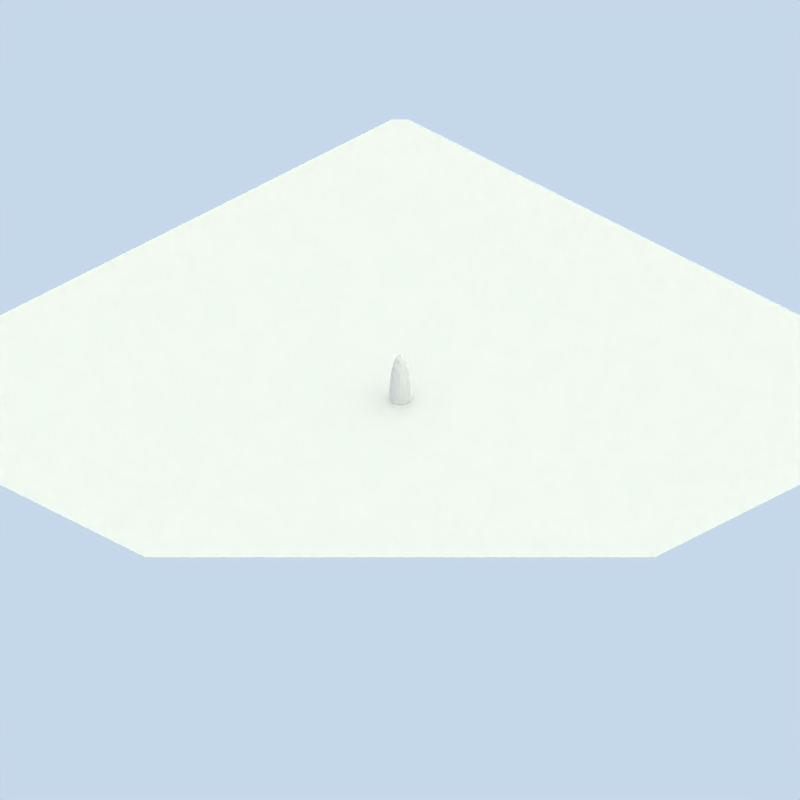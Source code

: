 # Source: mine_walls.blend  (saved by Blender 2.57.0; exported with 4.5.12 LTS)
import bpy
from mathutils import Matrix  # noqa: F401  (used for matrix-valued properties, if any)

bpy.ops.wm.read_factory_settings(use_empty=True)
scene = bpy.context.scene
scene.name = 'Scene'

# ---- collections
col_collection_1 = bpy.data.collections.new('Collection 1'); scene.collection.children.link(col_collection_1)
col_collection_2 = bpy.data.collections.new('Collection 2'); scene.collection.children.link(col_collection_2)

# ---- materials (node trees are filled in below, after node groups)
mat_hoodmaterial = bpy.data.materials.new('hoodMaterial')
mat_hoodmaterial.alpha_threshold = 0.0
mat_hoodmaterial.diffuse_color = (0.8333, 0.477, 0.2365, 1.0)
mat_hoodmaterial.roughness = 0.5
mat_hoodmaterial.specular_intensity = 0.04795
mat_hoodmaterial.line_color = (0.0, 0.0, 0.0, 1.0)
mat_material_001 = bpy.data.materials.new('Material.001')
mat_material_001.alpha_threshold = 0.0
mat_material_001.roughness = 0.5
mat_material_001.specular_intensity = 0.0
mat_material_001.line_color = (0.0, 0.0, 0.0, 1.0)
mat_material = bpy.data.materials.new('Material')
mat_material.alpha_threshold = 0.0
mat_material.roughness = 0.5
mat_material.specular_intensity = 0.02
mat_material.line_color = (0.0, 0.0, 0.0, 1.0)
mat_hatmaterial = bpy.data.materials.new('hatMaterial')
mat_hatmaterial.alpha_threshold = 0.0
mat_hatmaterial.diffuse_color = (0.36, 0.1837, 0.06563, 1.0)
mat_hatmaterial.roughness = 0.5
mat_hatmaterial.specular_intensity = 0.137
mat_hatmaterial.line_color = (0.0, 0.0, 0.0, 1.0)

# ---- material node trees

# ---- world
world_world = bpy.data.worlds.new('World'); scene.world = world_world
world_world.color = (0.7742, 0.8472, 0.9176)
world_world.use_sun_shadow = False
world_world.sun_shadow_jitter_overblur = 0.0
world_world.cycles.sampling_method = 'MANUAL'
world_world.cycles.sample_map_resolution = 256
world_world.light_settings.distance = 1.0

# ---- cameras
cam_camera = bpy.data.cameras.new('Camera')
cam_camera.type = 'ORTHO'
cam_camera.passepartout_alpha = 0.2
cam_camera.clip_end = 100.0
cam_camera.lens = 35.0
cam_camera.ortho_scale = 105.4
cam_camera.show_passepartout = False
cam_camera.show_safe_areas = True
cam_camera.dof.focus_distance = 0.0
cam_camera.dof.aperture_fstop = 128.0

# ---- lights
light_arealight_001 = bpy.data.lights.new('AreaLight.001', 'AREA')
light_arealight_001.color = (1.0, 0.9118, 0.8941)
light_arealight_001.transmission_factor = 0.0
light_arealight_001.energy = 31.42
light_arealight_001.shadow_buffer_clip_start = 0.5
light_arealight_001.shadow_soft_size = 2.841
light_arealight_001.shadow_maximum_resolution = 0.006
light_arealight_001.use_absolute_resolution = True
light_arealight_001.size = 2.841
light_arealight_001.size_y = 1.0
light_arealight_001.cycles.use_multiple_importance_sampling = False
light_sun = bpy.data.lights.new('Sun', 'SUN')
light_sun.color = (1.0, 0.9218, 0.651)
light_sun.transmission_factor = 0.0
light_sun.angle = 3.111
light_sun.energy = 1.4
light_sun.shadow_buffer_clip_start = 0.5
light_sun.shadow_soft_size = 65.0
light_sun.shadow_cascade_max_distance = 1000.0
light_sun.cycles.use_multiple_importance_sampling = False
light_arealight = bpy.data.lights.new('AreaLight', 'AREA')
light_arealight.color = (1.0, 0.9118, 0.8941)
light_arealight.transmission_factor = 0.0
light_arealight.energy = 31.42
light_arealight.shadow_buffer_clip_start = 0.5
light_arealight.shadow_soft_size = 2.841
light_arealight.shadow_maximum_resolution = 0.006
light_arealight.use_absolute_resolution = True
light_arealight.size = 2.841
light_arealight.size_y = 1.0
light_arealight.cycles.use_multiple_importance_sampling = False

# ---- meshes
me_cylinder_004 = bpy.data.meshes.new('Cylinder.004')
me_cylinder_004.from_pydata([(-0.08845, 2.265, -1.646), (0.351, 2.224, -1.783), (0.7752, 2.098, -1.967), (1.167, 1.89, -2.173), (1.509, 1.606, -2.368), (1.788, 1.259, -2.513), (1.995, 0.8636, -2.566), (2.122, 0.4359, -2.561), (2.164, -0.008257, -2.498), (2.12, -0.4507, -2.346), (1.99, -0.8765, -2.144), (1.779, -1.269, -1.93), (1.495, -1.608, -1.745), (1.15, -1.879, -1.614), (0.7602, -2.076, -1.547), (0.3423, -2.193, -1.539), (-0.08845, -2.229, -1.539), (-0.5177, -2.184, -1.539), (-0.9316, -2.061, -1.537), (-1.317, -1.863, -1.533), (-1.659, -1.593, -1.526), (-1.943, -1.258, -1.522), (-2.157, -0.8729, -1.523), (-2.29, -0.45, -1.528), (-2.337, -0.00788, -1.529), (-2.296, 0.4357, -1.532), (-2.17, 0.8631, -1.537), (-1.963, 1.257, -1.544), (-1.682, 1.602, -1.551), (-1.339, 1.884, -1.556), (-0.949, 2.092, -1.56), (-0.5269, 2.22, -1.573), (0.6573, 0.5768, 1.384), (0.4786, 0.6498, 1.216), (0.345, 0.6937, 1.011), (0.4777, 0.7052, 0.7302), (0.779, 0.6807, 0.2596), (1.111, 0.7125, -0.378), (1.368, 0.7055, -0.8399), (1.468, 0.5947, -1.063), (1.466, 0.4392, -1.183), (1.468, 0.2639, -1.27), (1.479, 0.06537, -1.305), (1.518, -0.1597, -1.269), (1.6, -0.4041, -1.166), (1.593, -0.6434, -0.9729), (1.418, -0.8752, -0.5984), (1.148, -1.083, -0.0775), (0.9259, -1.214, 0.3037), (0.9222, -1.269, 0.539), (1.044, -1.276, 0.72), (1.149, -1.254, 0.8875), (1.216, -1.196, 1.046), (1.254, -1.104, 1.191), (1.419, -0.9815, 1.326), (1.521, -0.8351, 1.448), (1.542, -0.671, 1.554), (1.514, -0.4921, 1.634), (1.437, -0.3052, 1.685), (1.277, -0.1212, 1.711), (1.137, 0.05379, 1.71), (1.057, 0.214, 1.68), (0.9411, 0.3559, 1.618), (0.8091, 0.4779, 1.519), (0.033, 1.061, 0.3536), (-0.2739, 1.03, 0.4544), (0.3548, 1.059, 0.171), (0.6472, 1.034, -0.1796), (0.8629, 1.023, -0.6028), (0.9491, 0.9747, -0.899), (0.9388, 0.8612, -1.09), (0.9124, 0.7159, -1.225), (0.9065, 0.5471, -1.325), (0.9291, 0.3696, -1.404), (0.9719, 0.1915, -1.461), (1.035, 0.01834, -1.48), (1.108, -0.1713, -1.452), (1.087, -0.3507, -1.351), (0.9454, -0.5614, -1.098), (0.6806, -0.8355, -0.7108), (0.2914, -1.073, -0.3578), (-0.1529, -1.178, -0.1667), (-0.6306, -1.116, 0.02951), (-0.9721, -1.007, 0.2222), (-1.156, -0.8467, 0.3938), (-1.256, -0.657, 0.5315), (-1.329, -0.4437, 0.6304), (-1.374, -0.2267, 0.6901), (-1.389, -0.02124, 0.7148), (-1.372, 0.1675, 0.7148), (-1.325, 0.3444, 0.6997), (-1.251, 0.5068, 0.6757), (-1.149, 0.6526, 0.6469), (-0.9978, 0.7796, 0.6144), (-0.7958, 0.8861, 0.5754), (-0.5516, 0.9698, 0.5253), (-0.1746, 0.7463, 1.058), (-0.1719, 0.6891, 1.243), (-0.03311, 0.7765, 0.8489), (0.2301, 0.7771, 0.6199), (0.5659, 0.7432, 0.2184), (0.906, 0.7525, -0.3815), (1.16, 0.7578, -0.8751), (1.246, 0.6562, -1.116), (1.255, 0.5022, -1.243), (1.25, 0.3241, -1.322), (1.231, 0.1279, -1.344), (1.185, -0.09308, -1.266), (1.156, -0.3347, -1.119), (1.141, -0.5911, -0.8767), (1.039, -0.8796, -0.4715), (0.76, -1.122, 0.0281), (0.4065, -1.285, 0.3826), (0.09728, -1.406, 0.6159), (-0.05848, -1.396, 0.8425), (-0.08637, -1.296, 1.056), (-0.1127, -1.148, 1.241), (-0.1376, -0.9542, 1.405), (-0.1642, -0.7247, 1.543), (-0.1253, -0.4784, 1.646), (-0.06745, -0.27, 1.71), (-0.01577, -0.1072, 1.725), (0.02295, 0.02272, 1.72), (0.03661, 0.1537, 1.704), (0.0257, 0.2807, 1.671), (-0.004653, 0.4029, 1.613), (-0.05101, 0.5143, 1.524), (-0.1083, 0.6093, 1.403), (0.1532, 1.412, -0.5299), (-0.04046, 1.431, -0.4253), (0.3455, 1.343, -0.6811), (0.5478, 1.241, -0.8956), (0.7273, 1.127, -1.159), (0.8736, 0.9706, -1.42), (0.9819, 0.7693, -1.613), (1.051, 0.5454, -1.71), (1.07, 0.3204, -1.76), (1.045, 0.1038, -1.743), (0.9694, -0.1015, -1.66), (0.8545, -0.2884, -1.538), (0.738, -0.4733, -1.384), (0.7282, -0.6356, -1.27), (0.7291, -0.7438, -1.19), (0.6628, -0.8285, -1.104), (0.4933, -0.9137, -0.992), (0.2027, -0.9777, -0.8975), (-0.173, -0.9492, -0.877), (-0.5071, -0.8302, -0.8621), (-0.8013, -0.6583, -0.821), (-1.036, -0.4681, -0.7547), (-1.18, -0.2558, -0.696), (-1.265, -0.03693, -0.6458), (-1.282, 0.1912, -0.6027), (-1.252, 0.4193, -0.5597), (-1.174, 0.6505, -0.5147), (-1.04, 0.8659, -0.4688), (-0.8668, 1.057, -0.4202), (-0.6696, 1.213, -0.3789), (-0.4614, 1.333, -0.3568), (-0.2481, 1.407, -0.3675), (0.3155, 1.853, -0.9918), (-0.01194, 1.898, -0.8448), (0.6381, 1.734, -1.197), (0.9445, 1.554, -1.434), (1.222, 1.329, -1.676), (1.448, 1.055, -1.874), (1.623, 0.7422, -1.971), (1.74, 0.4105, -1.998), (1.782, 0.07195, -1.969), (1.744, -0.2622, -1.86), (1.632, -0.5937, -1.723), (1.475, -0.9025, -1.586), (1.266, -1.17, -1.438), (0.9978, -1.367, -1.308), (0.6779, -1.493, -1.227), (0.331, -1.577, -1.175), (-0.0176, -1.603, -1.154), (-0.3575, -1.562, -1.15), (-0.7055, -1.453, -1.151), (-1.042, -1.298, -1.133), (-1.342, -1.098, -1.103), (-1.576, -0.8577, -1.071), (-1.715, -0.5835, -1.04), (-1.812, -0.269, -1.016), (-1.85, 0.06568, -0.9956), (-1.804, 0.413, -0.9714), (-1.679, 0.753, -0.9402), (-1.487, 1.077, -0.8973), (-1.243, 1.359, -0.8486), (-0.9635, 1.589, -0.7972), (-0.6596, 1.764, -0.7548), (-0.3398, 1.868, -0.7663), (0.2498, 1.226, -0.08638), (0.04994, 1.205, 0.0004346), (0.4172, 1.208, -0.2495), (0.5321, 1.154, -0.4789), (0.585, 1.073, -0.7188), (0.5851, 0.9523, -0.9418), (0.5963, 0.795, -1.163), (0.6294, 0.6146, -1.325), (0.6433, 0.4167, -1.397), (0.6369, 0.2246, -1.419), (0.6477, 0.04564, -1.402), (0.7328, -0.1157, -1.385), (0.8715, -0.2677, -1.382), (0.9506, -0.4121, -1.35), (0.9341, -0.5442, -1.258), (0.7966, -0.7015, -1.063), (0.4863, -0.9148, -0.7693), (0.03286, -1.048, -0.6029), (-0.3887, -1.025, -0.5206), (-0.6815, -0.9077, -0.4147), (-0.9152, -0.7383, -0.313), (-1.096, -0.5436, -0.2241), (-1.209, -0.3445, -0.1535), (-1.278, -0.14, -0.1008), (-1.297, 0.06255, -0.0635), (-1.263, 0.2605, -0.0379), (-1.168, 0.4535, -0.01827), (-1.023, 0.638, -0.0002752), (-0.8387, 0.8057, 0.01789), (-0.6284, 0.9504, 0.03711), (-0.404, 1.067, 0.04731), (-0.176, 1.153, 0.04101), (-0.2741, 0.8914, 0.7393), (-0.4983, 0.8517, 0.8906), (0.02975, 0.9071, 0.5724), (0.3933, 0.8957, 0.3099), (0.7573, 0.8739, -0.1823), (1.059, 0.9014, -0.7303), (1.219, 0.8426, -1.069), (1.237, 0.7192, -1.232), (1.263, 0.5564, -1.356), (1.254, 0.3807, -1.44), (1.23, 0.1943, -1.472), (1.209, -0.005169, -1.45), (1.174, -0.218, -1.351), (1.047, -0.454, -1.098), (0.9141, -0.732, -0.7402), (0.6029, -1.053, -0.2271), (0.1401, -1.247, 0.1079), (-0.3459, -1.35, 0.3457), (-0.6856, -1.283, 0.5903), (-0.8143, -1.142, 0.8251), (-0.884, -0.9517, 1.026), (-0.9244, -0.7267, 1.193), (-0.9501, -0.4855, 1.318), (-0.9651, -0.2532, 1.394), (-0.9701, -0.0513, 1.423), (-0.9525, 0.1145, 1.416), (-0.9214, 0.2621, 1.39), (-0.8803, 0.3967, 1.348), (-0.8315, 0.5175, 1.292), (-0.776, 0.6246, 1.22), (-0.7144, 0.7158, 1.131), (-0.6383, 0.7923, 1.018), (0.1574, 0.6606, 1.209), (0.316, 0.5887, 1.39), (0.127, 0.7019, 0.9957), (0.305, 0.7119, 0.7513), (0.5912, 0.6848, 0.3562), (0.8967, 0.6737, -0.2236), (1.152, 0.6949, -0.7526), (1.255, 0.6068, -1.027), (1.256, 0.4559, -1.154), (1.258, 0.2775, -1.232), (1.263, 0.07677, -1.257), (1.277, -0.1498, -1.205), (1.324, -0.3943, -1.081), (1.377, -0.6442, -0.8936), (1.278, -0.8968, -0.4881), (1.005, -1.116, 0.03266), (0.7289, -1.253, 0.4107), (0.6023, -1.34, 0.6316), (0.6467, -1.337, 0.8121), (0.7458, -1.282, 0.9775), (0.8167, -1.199, 1.132), (0.8512, -1.089, 1.277), (0.9, -0.9501, 1.409), (0.9993, -0.7862, 1.526), (0.9972, -0.6111, 1.623), (0.9695, -0.429, 1.69), (0.8806, -0.2507, 1.73), (0.8297, -0.08082, 1.749), (0.7727, 0.08207, 1.744), (0.6839, 0.2336, 1.71), (0.5824, 0.3705, 1.642), (0.4627, 0.4902, 1.535)], [], [(0, 161, 160, 1), (161, 129, 128, 160), (1, 160, 162, 2), (160, 128, 130, 162), (2, 162, 163, 3), (162, 130, 131, 163), (3, 163, 164, 4), (163, 131, 132, 164), (4, 164, 165, 5), (164, 132, 133, 165), (5, 165, 166, 6), (165, 133, 134, 166), (6, 166, 167, 7), (166, 134, 135, 167), (7, 167, 168, 8), (167, 135, 136, 168), (8, 168, 169, 9), (168, 136, 137, 169), (9, 169, 170, 10), (169, 137, 138, 170), (10, 170, 171, 11), (170, 138, 139, 171), (11, 171, 172, 12), (171, 139, 140, 172), (12, 172, 173, 13), (172, 140, 141, 173), (13, 173, 174, 14), (173, 141, 142, 174), (14, 174, 175, 15), (174, 142, 143, 175), (15, 175, 176, 16), (175, 143, 144, 176), (16, 176, 177, 17), (176, 144, 145, 177), (17, 177, 178, 18), (177, 145, 146, 178), (18, 178, 179, 19), (178, 146, 147, 179), (19, 179, 180, 20), (179, 147, 148, 180), (20, 180, 181, 21), (180, 148, 149, 181), (21, 181, 182, 22), (181, 149, 150, 182), (22, 182, 183, 23), (182, 150, 151, 183), (23, 183, 184, 24), (183, 151, 152, 184), (24, 184, 185, 25), (184, 152, 153, 185), (25, 185, 186, 26), (185, 153, 154, 186), (26, 186, 187, 27), (186, 154, 155, 187), (27, 187, 188, 28), (187, 155, 156, 188), (28, 188, 189, 29), (188, 156, 157, 189), (29, 189, 190, 30), (189, 157, 158, 190), (30, 190, 191, 31), (190, 158, 159, 191), (129, 161, 191, 159), (161, 0, 31, 191), (129, 193, 192, 128), (193, 65, 64, 192), (128, 192, 194, 130), (192, 64, 66, 194), (130, 194, 195, 131), (194, 66, 67, 195), (131, 195, 196, 132), (195, 67, 68, 196), (132, 196, 197, 133), (196, 68, 69, 197), (133, 197, 198, 134), (197, 69, 70, 198), (134, 198, 199, 135), (198, 70, 71, 199), (135, 199, 200, 136), (199, 71, 72, 200), (136, 200, 201, 137), (200, 72, 73, 201), (137, 201, 202, 138), (201, 73, 74, 202), (138, 202, 203, 139), (202, 74, 75, 203), (139, 203, 204, 140), (203, 75, 76, 204), (140, 204, 205, 141), (204, 76, 77, 205), (141, 205, 206, 142), (205, 77, 78, 206), (142, 206, 207, 143), (206, 78, 79, 207), (143, 207, 208, 144), (207, 79, 80, 208), (144, 208, 209, 145), (208, 80, 81, 209), (145, 209, 210, 146), (209, 81, 82, 210), (146, 210, 211, 147), (210, 82, 83, 211), (147, 211, 212, 148), (211, 83, 84, 212), (148, 212, 213, 149), (212, 84, 85, 213), (149, 213, 214, 150), (213, 85, 86, 214), (150, 214, 215, 151), (214, 86, 87, 215), (151, 215, 216, 152), (215, 87, 88, 216), (152, 216, 217, 153), (216, 88, 89, 217), (153, 217, 218, 154), (217, 89, 90, 218), (154, 218, 219, 155), (218, 90, 91, 219), (155, 219, 220, 156), (219, 91, 92, 220), (156, 220, 221, 157), (220, 92, 93, 221), (157, 221, 222, 158), (221, 93, 94, 222), (158, 222, 223, 159), (222, 94, 95, 223), (65, 193, 223, 95), (193, 129, 159, 223), (65, 225, 224, 64), (225, 97, 96, 224), (64, 224, 226, 66), (224, 96, 98, 226), (66, 226, 227, 67), (226, 98, 99, 227), (67, 227, 228, 68), (227, 99, 100, 228), (68, 228, 229, 69), (228, 100, 101, 229), (69, 229, 230, 70), (229, 101, 102, 230), (70, 230, 231, 71), (230, 102, 103, 231), (71, 231, 232, 72), (231, 103, 104, 232), (72, 232, 233, 73), (232, 104, 105, 233), (73, 233, 234, 74), (233, 105, 106, 234), (74, 234, 235, 75), (234, 106, 107, 235), (75, 235, 236, 76), (235, 107, 108, 236), (76, 236, 237, 77), (236, 108, 109, 237), (77, 237, 238, 78), (237, 109, 110, 238), (78, 238, 239, 79), (238, 110, 111, 239), (79, 239, 240, 80), (239, 111, 112, 240), (80, 240, 241, 81), (240, 112, 113, 241), (81, 241, 242, 82), (241, 113, 114, 242), (82, 242, 243, 83), (242, 114, 115, 243), (83, 243, 244, 84), (243, 115, 116, 244), (84, 244, 245, 85), (244, 116, 117, 245), (85, 245, 246, 86), (245, 117, 118, 246), (86, 246, 247, 87), (246, 118, 119, 247), (87, 247, 248, 88), (247, 119, 120, 248), (88, 248, 249, 89), (248, 120, 121, 249), (89, 249, 250, 90), (249, 121, 122, 250), (90, 250, 251, 91), (250, 122, 123, 251), (91, 251, 252, 92), (251, 123, 124, 252), (92, 252, 253, 93), (252, 124, 125, 253), (93, 253, 254, 94), (253, 125, 126, 254), (94, 254, 255, 95), (254, 126, 127, 255), (97, 225, 255, 127), (225, 65, 95, 255), (97, 257, 256, 96), (257, 32, 33, 256), (96, 256, 258, 98), (256, 33, 34, 258), (98, 258, 259, 99), (258, 34, 35, 259), (99, 259, 260, 100), (259, 35, 36, 260), (100, 260, 261, 101), (260, 36, 37, 261), (101, 261, 262, 102), (261, 37, 38, 262), (102, 262, 263, 103), (262, 38, 39, 263), (103, 263, 264, 104), (263, 39, 40, 264), (104, 264, 265, 105), (264, 40, 41, 265), (105, 265, 266, 106), (265, 41, 42, 266), (106, 266, 267, 107), (266, 42, 43, 267), (107, 267, 268, 108), (267, 43, 44, 268), (108, 268, 269, 109), (268, 44, 45, 269), (109, 269, 270, 110), (269, 45, 46, 270), (110, 270, 271, 111), (270, 46, 47, 271), (111, 271, 272, 112), (271, 47, 48, 272), (112, 272, 273, 113), (272, 48, 49, 273), (113, 273, 274, 114), (273, 49, 50, 274), (114, 274, 275, 115), (274, 50, 51, 275), (115, 275, 276, 116), (275, 51, 52, 276), (116, 276, 277, 117), (276, 52, 53, 277), (117, 277, 278, 118), (277, 53, 54, 278), (118, 278, 279, 119), (278, 54, 55, 279), (119, 279, 280, 120), (279, 55, 56, 280), (120, 280, 281, 121), (280, 56, 57, 281), (121, 281, 282, 122), (281, 57, 58, 282), (122, 282, 283, 123), (282, 58, 59, 283), (123, 283, 284, 124), (283, 59, 60, 284), (124, 284, 285, 125), (284, 60, 61, 285), (125, 285, 286, 126), (285, 61, 62, 286), (126, 286, 287, 127), (286, 62, 63, 287), (32, 257, 287, 63), (257, 97, 127, 287)])
me_cylinder_004.materials.append(mat_hoodmaterial)
me_cylinder_004.use_remesh_preserve_volume = False
me_cylinder_004.use_remesh_preserve_attributes = False
me_cylinder_004.use_mirror_vertex_groups = False
me_cylinder_004.update()
me_plane = bpy.data.meshes.new('Plane')
me_plane.from_pydata([(1.0, 1.0, 0.0), (1.0, -1.0, 0.0), (-1.0, -1.0, 0.0), (-1.0, 1.0, 0.0)], [], [(0, 3, 2, 1)])
me_plane.materials.append(mat_material_001)
me_plane.use_remesh_preserve_volume = False
me_plane.use_remesh_preserve_attributes = False
me_plane.use_mirror_vertex_groups = False
me_plane.update()
me_cube = bpy.data.meshes.new('Cube')
me_cube.from_pydata([(1.0, 1.0, -1.0), (1.0, -1.0, -1.0), (-1.0, -1.0, -1.0), (-1.0, 1.0, -1.0), (0.3721, 0.3721, 1.0), (0.3721, -0.3721, 1.0), (-0.3721, -0.3721, 1.0), (-0.3721, 0.3721, 1.0)], [], [(0, 1, 2, 3), (4, 7, 6, 5), (0, 4, 5, 1), (1, 5, 6, 2), (2, 6, 7, 3), (4, 0, 3, 7)])
me_cube.materials.append(mat_material)
me_cube.use_remesh_preserve_volume = False
me_cube.use_remesh_preserve_attributes = False
me_cube.use_mirror_vertex_groups = False
me_cube.update()
me_sphere_004 = bpy.data.meshes.new('Sphere.004')
me_sphere_004.from_pydata([(0.2393, 0.0, 0.9709), (0.4647, 0.001438, 0.8866), (0.6631, 0.005642, 0.7535), (0.935, 0.002935, 0.3574), (0.8597, 0.4978, 0.1222), (0.8097, 0.4796, 0.3659), (0.7041, 0.4304, 0.5857), (0.5743, 0.3449, 0.7607), (0.4025, 0.2364, 0.8889), (0.2073, 0.1197, 0.9709), (0.0, 0.0, 1.0), (0.1197, 0.2073, 0.9709), (0.2324, 0.4084, 0.889), (0.3316, 0.5999, 0.763), (0.4061, 0.7452, 0.589), (0.4675, 0.8299, 0.3675), (0.4964, 0.8611, 0.1221), (-5.96e-08, 0.9967, 0.1213), (-2.98e-08, 0.9651, 0.3631), (-2.98e-08, 0.872, 0.5833), (-2.98e-08, 0.6974, 0.7597), (-1.49e-08, 0.4733, 0.8881), (-7.451e-09, 0.2393, 0.9709), (-0.1197, 0.2073, 0.9709), (-0.2324, 0.4114, 0.8883), (-0.3316, 0.6083, 0.7595), (-0.4115, 0.7609, 0.5825), (-0.4675, 0.8394, 0.3627), (-0.4964, 0.8638, 0.1213), (-0.8597, 0.4978, 0.1221), (-0.8097, 0.4873, 0.3675), (-0.7063, 0.4462, 0.5888), (-0.5743, 0.3565, 0.7629), (-0.4025, 0.2384, 0.8892), (-0.2073, 0.1197, 0.9709), (-0.2393, -2.235e-08, 0.9709), (-0.4647, 0.004147, 0.889), (-0.6631, 0.01339, 0.7607), (-0.8154, 0.02326, 0.5857), (-0.935, 0.01213, 0.366), (-0.9927, 0.001465, 0.1222), (-0.8597, -0.5533, 0.1098), (-0.8097, -0.4957, 0.3508), (-0.7127, -0.4045, 0.5744), (-0.5743, -0.3262, 0.7537), (-0.4025, -0.2318, 0.8867), (-0.2073, -0.1202, 0.9709), (-0.1197, -0.2095, 0.9709), (-0.2324, -0.4094, 0.8855), (-0.3316, -0.583, 0.7485), (-0.4115, -0.7427, 0.5636), (-0.4675, -0.9581, 0.3272), (-0.4964, -1.09, 0.07728), (1.192e-07, -1.223, 0.07728), (1.49e-07, -1.088, 0.3272), (1.49e-07, -0.862, 0.5636), (1.192e-07, -0.6784, 0.7485), (7.451e-08, -0.4754, 0.8855), (3.725e-08, -0.2425, 0.9709), (0.1197, -0.2095, 0.9709), (0.2324, -0.4094, 0.8855), (0.3316, -0.583, 0.7485), (0.4115, -0.7427, 0.5636), (0.4675, -0.9581, 0.3272), (0.4964, -1.09, 0.07728), (0.8597, -0.5533, 0.1098), (0.8097, -0.4977, 0.3489), (0.7127, -0.4115, 0.5681), (0.5743, -0.3321, 0.7485), (0.4025, -0.2335, 0.8855), (0.2073, -0.1202, 0.9709), (0.823, 0.007024, 0.5745), (0.9927, 1.192e-07, 0.1205), (1.159, 0.6091, 0.3987), (1.339, -0.06354, 0.3954), (1.159, -0.8096, 0.381), (0.6693, -1.533, 0.3371), (1.529e-07, -1.713, 0.3371), (-0.6693, -1.533, 0.3371), (-1.159, -0.8096, 0.381), (-1.339, -0.06085, 0.398), (-1.159, 0.6093, 0.3989), (-0.6693, 1.105, 0.3972), (-8.815e-08, 1.284, 0.3973), (0.6693, 1.1, 0.3994)], [], [(72, 4, 5, 3), (3, 5, 6, 71), (71, 6, 7, 2), (2, 7, 8, 1), (9, 0, 1, 8), (0, 9, 10), (9, 11, 10), (8, 12, 11, 9), (7, 13, 12, 8), (6, 14, 13, 7), (5, 15, 14, 6), (4, 16, 15, 5), (16, 17, 18, 15), (15, 18, 19, 14), (14, 19, 20, 13), (13, 20, 21, 12), (12, 21, 22, 11), (11, 22, 10), (22, 23, 10), (21, 24, 23, 22), (20, 25, 24, 21), (19, 26, 25, 20), (18, 27, 26, 19), (17, 28, 27, 18), (28, 29, 30, 27), (27, 30, 31, 26), (26, 31, 32, 25), (25, 32, 33, 24), (24, 33, 34, 23), (23, 34, 10), (34, 35, 10), (33, 36, 35, 34), (32, 37, 36, 33), (31, 38, 37, 32), (30, 39, 38, 31), (29, 40, 39, 30), (40, 41, 42, 39), (39, 42, 43, 38), (38, 43, 44, 37), (37, 44, 45, 36), (36, 45, 46, 35), (35, 46, 10), (46, 47, 10), (45, 48, 47, 46), (44, 49, 48, 45), (43, 50, 49, 44), (42, 51, 50, 43), (41, 52, 51, 42), (52, 53, 54, 51), (51, 54, 55, 50), (50, 55, 56, 49), (49, 56, 57, 48), (48, 57, 58, 47), (47, 58, 10), (58, 59, 10), (57, 60, 59, 58), (56, 61, 60, 57), (55, 62, 61, 56), (54, 63, 62, 55), (53, 64, 63, 54), (64, 65, 66, 63), (63, 66, 67, 62), (62, 67, 68, 61), (61, 68, 69, 60), (60, 69, 70, 59), (59, 70, 10), (70, 0, 10), (0, 70, 69, 1), (68, 2, 1, 69), (67, 71, 2, 68), (66, 3, 71, 67), (65, 72, 3, 66), (4, 72, 74, 73), (72, 65, 75, 74), (65, 64, 76, 75), (64, 53, 77, 76), (53, 52, 78, 77), (52, 41, 79, 78), (41, 40, 80, 79), (40, 29, 81, 80), (29, 28, 82, 81), (28, 17, 83, 82), (17, 16, 84, 83), (16, 4, 73, 84)])
me_sphere_004.materials.append(mat_hatmaterial)
me_sphere_004.use_remesh_preserve_volume = False
me_sphere_004.use_remesh_preserve_attributes = False
me_sphere_004.use_mirror_vertex_groups = False
me_sphere_004.update()

# ---- objects
ob_hood = bpy.data.objects.new('Hood', me_cylinder_004)
ob_shadowplane = bpy.data.objects.new('shadowPlane', me_plane)
ob_globalwrapper = bpy.data.objects.new('globalWrapper', None)
ob_filllight = bpy.data.objects.new('fillLight', light_arealight_001)
ob_sun = bpy.data.objects.new('Sun', light_sun)
ob_arealight = bpy.data.objects.new('AreaLight', light_arealight)
ob_isocamera = bpy.data.objects.new('isoCamera', cam_camera)
ob_cube = bpy.data.objects.new('Cube', me_cube)
ob_hat = bpy.data.objects.new('hat', me_sphere_004)

# ---- transforms, parenting, visibility, modifiers, constraints
ob_hood.location = (0.2442, -0.4622, 4.186)
ob_hood.scale = (0.2989, 0.2989, 0.2989)
ob_hood.hide_viewport = True
ob_hood.hide_select = True
ob_hood.hide_render = True
ob_hood.lineart.crease_threshold = 0.0
_m = ob_hood.modifiers.new('Subsurf', 'SUBSURF')
_m.uv_smooth = 'PRESERVE_CORNERS'
_m.quality = 2
_m.show_only_control_edges = False
_m = ob_hood.modifiers.new('Cloth', 'CLOTH')
ob_shadowplane.location = (0.0, 0.0, 0.0)
ob_shadowplane.scale = (53.05, 53.05, 53.05)
ob_shadowplane.lock_rotations_4d = False
ob_shadowplane.empty_display_type = 'ARROWS'
ob_shadowplane.hide_viewport = True
ob_shadowplane.lineart.crease_threshold = 0.0
ob_globalwrapper.location = (0.0, 0.0, 0.0)
ob_globalwrapper.scale = (4.193, 4.193, 4.193)
ob_globalwrapper.lock_rotations_4d = False
ob_globalwrapper.empty_display_type = 'ARROWS'
ob_globalwrapper.empty_image_offset = (0.0, 0.0)
ob_globalwrapper.hide_viewport = True
ob_globalwrapper.lineart.crease_threshold = 0.0
ob_filllight.location = (6.506, -37.49, -1.421)
ob_filllight.rotation_euler = (-0.5411, 0.03316, 0.0)
ob_filllight.empty_display_type = 'ARROWS'
ob_filllight.hide_viewport = True
ob_filllight.lineart.crease_threshold = 0.0
_c = ob_filllight.constraints.new('TRACK_TO'); _c.name = 'TrackTo'
_c.target = ob_globalwrapper
ob_sun.location = (27.0, 23.08, 60.04)
ob_sun.rotation_euler = (-0.5412, 0.03316, 0.0)
ob_sun.empty_display_type = 'ARROWS'
ob_sun.lineart.crease_threshold = 0.0
_c = ob_sun.constraints.new('TRACK_TO'); _c.name = 'TrackTo'
_c.target = ob_globalwrapper
ob_arealight.location = (30.89, 9.973, 52.61)
ob_arealight.rotation_euler = (-0.5411, 0.03316, 0.0)
ob_arealight.empty_display_type = 'ARROWS'
ob_arealight.lineart.crease_threshold = 0.0
_c = ob_arealight.constraints.new('TRACK_TO'); _c.name = 'TrackTo'
_c.target = ob_globalwrapper
ob_isocamera.location = (22.04, -22.04, 18.0)
ob_isocamera.rotation_euler = (2.147, 0.0, 0.9547)
ob_isocamera.lock_rotations_4d = False
ob_isocamera.empty_display_type = 'ARROWS'
ob_isocamera.color = (0.0, 0.0, 0.0, 0.0)
ob_isocamera.display_type = 'WIRE'
ob_isocamera.lineart.crease_threshold = 0.0
_c = ob_isocamera.constraints.new('TRACK_TO'); _c.name = 'Const'
_c.target = ob_globalwrapper
ob_cube.location = (0.0, 0.0, 1.612)
ob_cube.scale = (1.265, 1.265, 4.007)
ob_cube.lineart.crease_threshold = 0.0
_m = ob_cube.modifiers.new('Subsurf', 'SUBSURF')
_m.uv_smooth = 'PRESERVE_CORNERS'
_m.quality = 2
_m.show_only_control_edges = False
_m = ob_cube.modifiers.new('Displace', 'DISPLACE')
ob_hat.location = (0.0, -0.1402, 4.236)
ob_hat.rotation_euler = (-0.2409, 0.0, 0.0)
ob_hat.scale = (0.3462, 0.3664, 0.4543)
ob_hat.hide_viewport = True
ob_hat.hide_select = True
ob_hat.hide_render = True
ob_hat.lineart.crease_threshold = 0.0

# ---- collection membership
col_collection_1.objects.link(ob_hood)
col_collection_1.objects.link(ob_shadowplane)
col_collection_1.objects.link(ob_globalwrapper)
col_collection_1.objects.link(ob_filllight)
col_collection_1.objects.link(ob_sun)
col_collection_1.objects.link(ob_arealight)
col_collection_1.objects.link(ob_isocamera)
col_collection_2.objects.link(ob_cube)
col_collection_2.objects.link(ob_hat)

# ---- scene / render settings (as saved in the file)
scene.camera = ob_isocamera
scene.frame_start = 1; scene.frame_end = 250; scene.frame_set(1)
scene.render.engine = 'BLENDER_EEVEE_NEXT'
scene.render.image_settings.quality = 100
scene.render.image_settings.compression = 100
scene.render.image_settings.exr_codec = 'RLE'
scene.render.resolution_x = 1800
scene.render.resolution_y = 1800
scene.render.pixel_aspect_x = 100.0
scene.render.pixel_aspect_y = 100.0
scene.render.fps = 25
scene.render.dither_intensity = 0.0
scene.render.film_transparent = True
scene.render.use_compositing = False
scene.render.use_sequencer = False
scene.render.bake_margin = 2
scene.render.bake_bias = 0.0
scene.render.use_stamp_time = False
scene.render.use_stamp_date = False
scene.render.use_stamp_frame = False
scene.render.use_stamp_camera = False
scene.render.use_stamp_scene = False
scene.render.use_stamp_filename = False
scene.render.use_stamp_render_time = False
scene.render.stamp_font_size = 0
scene.cycles.use_denoising = False
scene.cycles.samples = 10
scene.cycles.sampling_pattern = 'TABULATED_SOBOL'
scene.cycles.light_sampling_threshold = 0.0
scene.cycles.use_adaptive_sampling = False
scene.cycles.use_light_tree = False
scene.cycles.blur_glossy = 0.0
scene.cycles.volume_bounces = 1
scene.cycles.pixel_filter_type = 'GAUSSIAN'
scene.cycles.sample_clamp_indirect = 0.0
scene.view_settings.view_transform = 'Raw'
bpy.context.view_layer.update()
